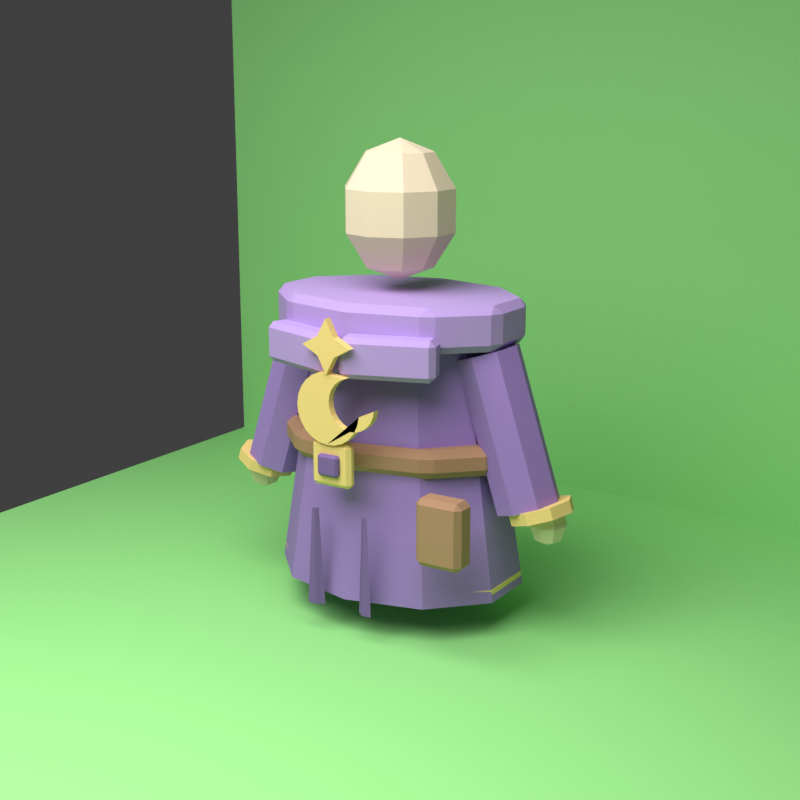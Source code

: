 # Source: source.blend  (saved by Blender 4.0.36; exported with 4.5.12 LTS)
import bpy
from mathutils import Matrix  # noqa: F401  (used for matrix-valued properties, if any)

bpy.ops.wm.read_factory_settings(use_empty=True)
scene = bpy.context.scene
scene.name = 'Scene'

# ---- collections
col_collection = bpy.data.collections.new('Collection'); scene.collection.children.link(col_collection)

# ---- materials (node trees are filled in below, after node groups)
mat_flat_warm_cream_mannequin_001 = bpy.data.materials.new('flat warm cream mannequin.001')
mat_flat_warm_cream_mannequin_001.use_transparent_shadow = False
mat_flat_warm_wizard_purple_001 = bpy.data.materials.new('flat warm wizard purple.001')
mat_flat_warm_wizard_purple_001.use_transparent_shadow = False
mat_flat_dark_wizard_purple_001 = bpy.data.materials.new('flat dark wizard purple.001')
mat_flat_dark_wizard_purple_001.use_transparent_shadow = False
mat_flat_soft_purple_highlight_001 = bpy.data.materials.new('flat soft purple highlight.001')
mat_flat_soft_purple_highlight_001.use_transparent_shadow = False
mat_flat_warm_leather_brown_001 = bpy.data.materials.new('flat warm leather brown.001')
mat_flat_warm_leather_brown_001.use_transparent_shadow = False
mat_flat_soft_gold_001 = bpy.data.materials.new('flat soft gold.001')
mat_flat_soft_gold_001.use_transparent_shadow = False
mat_chroma_green_background_001 = bpy.data.materials.new('chroma green background.001')
mat_chroma_green_background_001.use_transparent_shadow = False

# ---- material node trees
mat_flat_warm_cream_mannequin_001.use_nodes = True; mat_flat_warm_cream_mannequin_001.node_tree.nodes.clear()
_N = mat_flat_warm_cream_mannequin_001.node_tree.nodes; _L = mat_flat_warm_cream_mannequin_001.node_tree.links
n0 = _N.new('ShaderNodeBsdfPrincipled'); n0.name = 'Principled BSDF'; n0.location = (10, 300)
n0.inputs[0].default_value = (0.86, 0.72, 0.52, 1.0)
n0.inputs[2].default_value = 0.85
n0.inputs[3].default_value = 1.45
n1 = _N.new('ShaderNodeOutputMaterial'); n1.name = 'Material Output'; n1.location = (300, 300)
_L.new(n0.outputs[0], n1.inputs[0])
n1.is_active_output = True
mat_flat_warm_wizard_purple_001.use_nodes = True; mat_flat_warm_wizard_purple_001.node_tree.nodes.clear()
_N = mat_flat_warm_wizard_purple_001.node_tree.nodes; _L = mat_flat_warm_wizard_purple_001.node_tree.links
n0 = _N.new('ShaderNodeBsdfPrincipled'); n0.name = 'Principled BSDF'; n0.location = (10, 300)
n0.inputs[0].default_value = (0.36, 0.22, 0.58, 1.0)
n0.inputs[2].default_value = 0.85
n0.inputs[3].default_value = 1.45
n1 = _N.new('ShaderNodeOutputMaterial'); n1.name = 'Material Output'; n1.location = (300, 300)
_L.new(n0.outputs[0], n1.inputs[0])
n1.is_active_output = True
mat_flat_dark_wizard_purple_001.use_nodes = True; mat_flat_dark_wizard_purple_001.node_tree.nodes.clear()
_N = mat_flat_dark_wizard_purple_001.node_tree.nodes; _L = mat_flat_dark_wizard_purple_001.node_tree.links
n0 = _N.new('ShaderNodeBsdfPrincipled'); n0.name = 'Principled BSDF'; n0.location = (10, 300)
n0.inputs[0].default_value = (0.22, 0.13, 0.36, 1.0)
n0.inputs[2].default_value = 0.85
n0.inputs[3].default_value = 1.45
n1 = _N.new('ShaderNodeOutputMaterial'); n1.name = 'Material Output'; n1.location = (300, 300)
_L.new(n0.outputs[0], n1.inputs[0])
n1.is_active_output = True
mat_flat_soft_purple_highlight_001.use_nodes = True; mat_flat_soft_purple_highlight_001.node_tree.nodes.clear()
_N = mat_flat_soft_purple_highlight_001.node_tree.nodes; _L = mat_flat_soft_purple_highlight_001.node_tree.links
n0 = _N.new('ShaderNodeBsdfPrincipled'); n0.name = 'Principled BSDF'; n0.location = (10, 300)
n0.inputs[0].default_value = (0.5, 0.34, 0.72, 1.0)
n0.inputs[2].default_value = 0.85
n0.inputs[3].default_value = 1.45
n1 = _N.new('ShaderNodeOutputMaterial'); n1.name = 'Material Output'; n1.location = (300, 300)
_L.new(n0.outputs[0], n1.inputs[0])
n1.is_active_output = True
mat_flat_warm_leather_brown_001.use_nodes = True; mat_flat_warm_leather_brown_001.node_tree.nodes.clear()
_N = mat_flat_warm_leather_brown_001.node_tree.nodes; _L = mat_flat_warm_leather_brown_001.node_tree.links
n0 = _N.new('ShaderNodeBsdfPrincipled'); n0.name = 'Principled BSDF'; n0.location = (10, 300)
n0.inputs[0].default_value = (0.45, 0.25, 0.14, 1.0)
n0.inputs[2].default_value = 0.85
n0.inputs[3].default_value = 1.45
n1 = _N.new('ShaderNodeOutputMaterial'); n1.name = 'Material Output'; n1.location = (300, 300)
_L.new(n0.outputs[0], n1.inputs[0])
n1.is_active_output = True
mat_flat_soft_gold_001.use_nodes = True; mat_flat_soft_gold_001.node_tree.nodes.clear()
_N = mat_flat_soft_gold_001.node_tree.nodes; _L = mat_flat_soft_gold_001.node_tree.links
n0 = _N.new('ShaderNodeBsdfPrincipled'); n0.name = 'Principled BSDF'; n0.location = (10, 300)
n0.inputs[0].default_value = (0.95, 0.68, 0.24, 1.0)
n0.inputs[2].default_value = 0.85
n0.inputs[3].default_value = 1.45
n1 = _N.new('ShaderNodeOutputMaterial'); n1.name = 'Material Output'; n1.location = (300, 300)
_L.new(n0.outputs[0], n1.inputs[0])
n1.is_active_output = True
mat_chroma_green_background_001.use_nodes = True; mat_chroma_green_background_001.node_tree.nodes.clear()
_N = mat_chroma_green_background_001.node_tree.nodes; _L = mat_chroma_green_background_001.node_tree.links
n0 = _N.new('ShaderNodeBsdfPrincipled'); n0.name = 'Principled BSDF'; n0.location = (10, 300)
n0.inputs[0].default_value = (0.333, 0.8, 0.266, 1.0)
n0.inputs[2].default_value = 0.85
n0.inputs[3].default_value = 1.45
n1 = _N.new('ShaderNodeOutputMaterial'); n1.name = 'Material Output'; n1.location = (300, 300)
_L.new(n0.outputs[0], n1.inputs[0])
n1.is_active_output = True

# ---- world
world_world = bpy.data.worlds.new('World'); scene.world = world_world
world_world.use_nodes = True; world_world.node_tree.nodes.clear()
_N = world_world.node_tree.nodes; _L = world_world.node_tree.links
n0 = _N.new('ShaderNodeOutputWorld'); n0.name = 'World Output'; n0.location = (300, 300)
n1 = _N.new('ShaderNodeBackground'); n1.name = 'Background'; n1.location = (10, 300)
n1.inputs[0].default_value = (0.05088, 0.05088, 0.05088, 1.0)
_L.new(n1.outputs[0], n0.inputs[0])
n0.is_active_output = True
world_world.color = (0.333, 0.8, 0.266)
world_world.use_sun_shadow = False
world_world.sun_shadow_jitter_overblur = 0.0

# ---- cameras
cam_camera_002 = bpy.data.cameras.new('Camera.002')
cam_camera_002.lens = 60.0

# ---- lights
light_area_001 = bpy.data.lights.new('Area.001', 'AREA')
light_area_001.transmission_factor = 0.0
light_area_001.energy = 420.0
light_area_001.shadow_maximum_resolution = 0.006
light_area_001.use_absolute_resolution = True
light_area_001.size = 5.0
light_area_001.size_y = 1.0

# ---- meshes
me_sphere = bpy.data.meshes.new('Sphere')
me_sphere.from_pydata([(0.0, 0.0, 0.3132), (0.09218, 0.1269, 0.2534), (0.1491, 0.2053, 0.09678), (0.1491, 0.2053, -0.09678), (0.09218, 0.1269, -0.2534), (0.1491, 0.04846, 0.2534), (0.2413, 0.07841, 0.09678), (0.2413, 0.07841, -0.09678), (0.1491, 0.04846, -0.2534), (0.1491, -0.04846, 0.2534), (0.2413, -0.07841, 0.09678), (0.2413, -0.07841, -0.09678), (0.1491, -0.04846, -0.2534), (0.09218, -0.1269, 0.2534), (0.1491, -0.2053, 0.09678), (0.1491, -0.2053, -0.09678), (0.09218, -0.1269, -0.2534), (1.371e-08, -0.1568, 0.2534), (2.742e-08, -0.2537, 0.09678), (2.742e-08, -0.2537, -0.09678), (1.371e-08, -0.1568, -0.2534), (-0.09218, -0.1269, 0.2534), (-0.1491, -0.2053, 0.09678), (-0.1491, -0.2053, -0.09678), (-0.09218, -0.1269, -0.2534), (-0.1491, -0.04846, 0.2534), (-0.2413, -0.07841, 0.09678), (-0.2413, -0.07841, -0.09678), (-0.1491, -0.04846, -0.2534), (0.0, 0.0, -0.3132), (-0.1491, 0.04846, 0.2534), (-0.2413, 0.07841, 0.09678), (-0.2413, 0.07841, -0.09678), (-0.1491, 0.04846, -0.2534), (-0.09218, 0.1269, 0.2534), (-0.1491, 0.2053, 0.09678), (-0.1491, 0.2053, -0.09678), (-0.09218, 0.1269, -0.2534), (-2.742e-08, 0.1568, 0.2534), (-5.484e-08, 0.2537, 0.09678), (-5.484e-08, 0.2537, -0.09678), (-2.742e-08, 0.1568, -0.2534)], [], [(29, 41, 4), (40, 39, 2, 3), (38, 0, 1), (41, 40, 3, 4), (39, 38, 1, 2), (4, 3, 7, 8), (2, 1, 5, 6), (29, 4, 8), (3, 2, 6, 7), (1, 0, 5), (8, 7, 11, 12), (6, 5, 9, 10), (29, 8, 12), (7, 6, 10, 11), (5, 0, 9), (12, 11, 15, 16), (10, 9, 13, 14), (29, 12, 16), (11, 10, 14, 15), (9, 0, 13), (16, 15, 19, 20), (14, 13, 17, 18), (29, 16, 20), (15, 14, 18, 19), (13, 0, 17), (20, 19, 23, 24), (18, 17, 21, 22), (29, 20, 24), (19, 18, 22, 23), (17, 0, 21), (24, 23, 27, 28), (22, 21, 25, 26), (29, 24, 28), (23, 22, 26, 27), (21, 0, 25), (28, 27, 32, 33), (26, 25, 30, 31), (29, 28, 33), (27, 26, 31, 32), (25, 0, 30), (33, 32, 36, 37), (31, 30, 34, 35), (29, 33, 37), (32, 31, 35, 36), (30, 0, 34), (37, 36, 40, 41), (35, 34, 38, 39), (29, 37, 41), (36, 35, 39, 40), (34, 0, 38)])
_uv = me_sphere.uv_layers.new(name='UVMap')
_uv.uv.foreach_set('vector', [0.65, 0.0, 0.7, 0.2, 0.6, 0.2, 0.7, 0.4, 0.7, 0.6, 0.6, 0.6, 0.6, 0.4, 0.7, 0.8, 0.65, 1.0, 0.6, 0.8, 0.7, 0.2, 0.7, 0.4, 0.6, 0.4, 0.6, 0.2, 0.7, 0.6, 0.7, 0.8, 0.6, 0.8, 0.6, 0.6, 0.6, 0.2, 0.6, 0.4, 0.5, 0.4, 0.5, 0.2, 0.6, 0.6, 0.6, 0.8, 0.5, 0.8, 0.5, 0.6, 0.55, 0.0, 0.6, 0.2, 0.5, 0.2, 0.6, 0.4, 0.6, 0.6, 0.5, 0.6, 0.5, 0.4, 0.6, 0.8, 0.55, 1.0, 0.5, 0.8, 0.5, 0.2, 0.5, 0.4, 0.4, 0.4, 0.4, 0.2, 0.5, 0.6, 0.5, 0.8, 0.4, 0.8, 0.4, 0.6, 0.45, 0.0, 0.5, 0.2, 0.4, 0.2, 0.5, 0.4, 0.5, 0.6, 0.4, 0.6, 0.4, 0.4, 0.5, 0.8, 0.45, 1.0, 0.4, 0.8, 0.4, 0.2, 0.4, 0.4, 0.3, 0.4, 0.3, 0.2, 0.4, 0.6, 0.4, 0.8, 0.3, 0.8, 0.3, 0.6, 0.35, 0.0, 0.4, 0.2, 0.3, 0.2, 0.4, 0.4, 0.4, 0.6, 0.3, 0.6, 0.3, 0.4, 0.4, 0.8, 0.35, 1.0, 0.3, 0.8, 0.3, 0.2, 0.3, 0.4, 0.2, 0.4, 0.2, 0.2, 0.3, 0.6, 0.3, 0.8, 0.2, 0.8, 0.2, 0.6, 0.25, 0.0, 0.3, 0.2, 0.2, 0.2, 0.3, 0.4, 0.3, 0.6, 0.2, 0.6, 0.2, 0.4, 0.3, 0.8, 0.25, 1.0, 0.2, 0.8, 0.2, 0.2, 0.2, 0.4, 0.1, 0.4, 0.1, 0.2, 0.2, 0.6, 0.2, 0.8, 0.1, 0.8, 0.1, 0.6, 0.15, 0.0, 0.2, 0.2, 0.1, 0.2, 0.2, 0.4, 0.2, 0.6, 0.1, 0.6, 0.1, 0.4, 0.2, 0.8, 0.15, 1.0, 0.1, 0.8, 0.1, 0.2, 0.1, 0.4, 0.0, 0.4, 5.96e-08, 0.2, 0.1, 0.6, 0.1, 0.8, 5.96e-08, 0.8, 0.0, 0.6, 0.05, 0.0, 0.1, 0.2, 5.96e-08, 0.2, 0.1, 0.4, 0.1, 0.6, 0.0, 0.6, 0.0, 0.4, 0.1, 0.8, 0.05, 1.0, 5.96e-08, 0.8, 1.0, 0.2, 1.0, 0.4, 0.9, 0.4, 0.9, 0.2, 1.0, 0.6, 1.0, 0.8, 0.9, 0.8, 0.9, 0.6, 0.95, 0.0, 1.0, 0.2, 0.9, 0.2, 1.0, 0.4, 1.0, 0.6, 0.9, 0.6, 0.9, 0.4, 1.0, 0.8, 0.95, 1.0, 0.9, 0.8, 0.9, 0.2, 0.9, 0.4, 0.8, 0.4, 0.8, 0.2, 0.9, 0.6, 0.9, 0.8, 0.8, 0.8, 0.8, 0.6, 0.85, 0.0, 0.9, 0.2, 0.8, 0.2, 0.9, 0.4, 0.9, 0.6, 0.8, 0.6, 0.8, 0.4, 0.9, 0.8, 0.85, 1.0, 0.8, 0.8, 0.8, 0.2, 0.8, 0.4, 0.7, 0.4, 0.7, 0.2, 0.8, 0.6, 0.8, 0.8, 0.7, 0.8, 0.7, 0.6, 0.75, 0.0, 0.8, 0.2, 0.7, 0.2, 0.8, 0.4, 0.8, 0.6, 0.7, 0.6, 0.7, 0.4, 0.8, 0.8, 0.75, 1.0, 0.7, 0.8])
me_sphere.materials.append(mat_flat_warm_cream_mannequin_001)
me_sphere.update()
me_cone = bpy.data.meshes.new('Cone')
me_cone.from_pydata([(0.0, 0.462, -0.65), (0.0, 0.301, 0.65), (0.3569, 0.3738, -0.65), (0.2325, 0.2435, 0.65), (0.5775, 0.1428, -0.65), (0.3762, 0.09301, 0.65), (0.5775, -0.1428, -0.65), (0.3762, -0.09301, 0.65), (0.3569, -0.3738, -0.65), (0.2325, -0.2435, 0.65), (0.0, -0.462, -0.65), (0.0, -0.301, 0.65), (-0.3569, -0.3738, -0.65), (-0.2325, -0.2435, 0.65), (-0.5775, -0.1428, -0.65), (-0.3762, -0.09301, 0.65), (-0.5775, 0.1428, -0.65), (-0.3762, 0.09301, 0.65), (-0.3569, 0.3738, -0.65), (-0.2325, 0.2435, 0.65)], [], [(0, 1, 3, 2), (2, 3, 5, 4), (4, 5, 7, 6), (6, 7, 9, 8), (8, 9, 11, 10), (10, 11, 13, 12), (12, 13, 15, 14), (14, 15, 17, 16), (3, 1, 19, 17, 15, 13, 11, 9, 7, 5), (16, 17, 19, 18), (18, 19, 1, 0), (0, 2, 4, 6, 8, 10, 12, 14, 16, 18)])
_uv = me_cone.uv_layers.new(name='UVMap')
_uv.uv.foreach_set('vector', [1.0, 0.5, 1.0, 1.0, 0.9, 1.0, 0.9, 0.5, 0.9, 0.5, 0.9, 1.0, 0.8, 1.0, 0.8, 0.5, 0.8, 0.5, 0.8, 1.0, 0.7, 1.0, 0.7, 0.5, 0.7, 0.5, 0.7, 1.0, 0.6, 1.0, 0.6, 0.5, 0.6, 0.5, 0.6, 1.0, 0.5, 1.0, 0.5, 0.5, 0.5, 0.5, 0.5, 1.0, 0.4, 1.0, 0.4, 0.5, 0.4, 0.5, 0.4, 1.0, 0.3, 1.0, 0.3, 0.5, 0.3, 0.5, 0.3, 1.0, 0.2, 1.0, 0.2, 0.5, 0.3911, 0.4442, 0.25, 0.49, 0.1089, 0.4442, 0.02175, 0.3242, 0.02175, 0.1758, 0.1089, 0.05584, 0.25, 0.01, 0.3911, 0.05584, 0.4783, 0.1758, 0.4783, 0.3242, 0.2, 0.5, 0.2, 1.0, 0.1, 1.0, 0.1, 0.5, 0.1, 0.5, 0.1, 1.0, -7.451e-08, 1.0, -7.451e-08, 0.5, 0.75, 0.49, 0.8911, 0.4442, 0.9783, 0.3242, 0.9783, 0.1758, 0.8911, 0.05584, 0.75, 0.01, 0.6089, 0.05584, 0.5217, 0.1758, 0.5217, 0.3242, 0.6089, 0.4442])
me_cone.materials.append(mat_flat_warm_wizard_purple_001)
me_cone.update()
me_cone_001 = bpy.data.meshes.new('Cone.001')
me_cone_001.from_pydata([(0.0, 0.0175, -0.225), (0.0, 0.007, 0.225), (0.04, 0.0, -0.225), (0.016, 0.0, 0.225), (0.0, -0.0175, -0.225), (0.0, -0.007, 0.225), (-0.04, 0.0, -0.225), (-0.016, 0.0, 0.225)], [], [(0, 1, 3, 2), (2, 3, 5, 4), (3, 1, 7, 5), (4, 5, 7, 6), (6, 7, 1, 0), (0, 2, 4, 6)])
_uv = me_cone_001.uv_layers.new(name='UVMap')
_uv.uv.foreach_set('vector', [1.0, 0.5, 1.0, 1.0, 0.75, 1.0, 0.75, 0.5, 0.75, 0.5, 0.75, 1.0, 0.5, 1.0, 0.5, 0.5, 0.49, 0.25, 0.25, 0.49, 0.01, 0.25, 0.25, 0.01, 0.5, 0.5, 0.5, 1.0, 0.25, 1.0, 0.25, 0.5, 0.25, 0.5, 0.25, 1.0, 0.0, 1.0, 0.0, 0.5, 0.75, 0.49, 0.99, 0.25, 0.75, 0.01, 0.51, 0.25])
me_cone_001.materials.append(mat_flat_dark_wizard_purple_001)
me_cone_001.update()
me_cone_002 = bpy.data.meshes.new('Cone.002')
me_cone_002.from_pydata([(0.0, 0.0175, -0.225), (0.0, 0.007, 0.225), (0.04, 0.0, -0.225), (0.016, 0.0, 0.225), (0.0, -0.0175, -0.225), (0.0, -0.007, 0.225), (-0.04, 0.0, -0.225), (-0.016, 0.0, 0.225)], [], [(0, 1, 3, 2), (2, 3, 5, 4), (3, 1, 7, 5), (4, 5, 7, 6), (6, 7, 1, 0), (0, 2, 4, 6)])
_uv = me_cone_002.uv_layers.new(name='UVMap')
_uv.uv.foreach_set('vector', [1.0, 0.5, 1.0, 1.0, 0.75, 1.0, 0.75, 0.5, 0.75, 0.5, 0.75, 1.0, 0.5, 1.0, 0.5, 0.5, 0.49, 0.25, 0.25, 0.49, 0.01, 0.25, 0.25, 0.01, 0.5, 0.5, 0.5, 1.0, 0.25, 1.0, 0.25, 0.5, 0.25, 0.5, 0.25, 1.0, 0.0, 1.0, 0.0, 0.5, 0.75, 0.49, 0.99, 0.25, 0.75, 0.01, 0.51, 0.25])
me_cone_002.materials.append(mat_flat_dark_wizard_purple_001)
me_cone_002.update()
me_cylinder_003 = bpy.data.meshes.new('Cylinder.003')
me_cylinder_003.from_pydata([(0.0, 0.429, -0.1), (0.0, 0.429, 0.1), (0.3621, 0.3471, -0.1), (0.3621, 0.3471, 0.1), (0.5859, 0.1326, -0.1), (0.5859, 0.1326, 0.1), (0.5859, -0.1326, -0.1), (0.5859, -0.1326, 0.1), (0.3621, -0.3471, -0.1), (0.3621, -0.3471, 0.1), (0.0, -0.429, -0.1), (0.0, -0.429, 0.1), (-0.3621, -0.3471, -0.1), (-0.3621, -0.3471, 0.1), (-0.5859, -0.1326, -0.1), (-0.5859, -0.1326, 0.1), (-0.5859, 0.1326, -0.1), (-0.5859, 0.1326, 0.1), (-0.3621, 0.3471, -0.1), (-0.3621, 0.3471, 0.1)], [], [(0, 1, 3, 2), (2, 3, 5, 4), (4, 5, 7, 6), (6, 7, 9, 8), (8, 9, 11, 10), (10, 11, 13, 12), (12, 13, 15, 14), (14, 15, 17, 16), (3, 1, 19, 17, 15, 13, 11, 9, 7, 5), (16, 17, 19, 18), (18, 19, 1, 0), (0, 2, 4, 6, 8, 10, 12, 14, 16, 18)])
_uv = me_cylinder_003.uv_layers.new(name='UVMap')
_uv.uv.foreach_set('vector', [1.0, 0.5, 1.0, 1.0, 0.9, 1.0, 0.9, 0.5, 0.9, 0.5, 0.9, 1.0, 0.8, 1.0, 0.8, 0.5, 0.8, 0.5, 0.8, 1.0, 0.7, 1.0, 0.7, 0.5, 0.7, 0.5, 0.7, 1.0, 0.6, 1.0, 0.6, 0.5, 0.6, 0.5, 0.6, 1.0, 0.5, 1.0, 0.5, 0.5, 0.5, 0.5, 0.5, 1.0, 0.4, 1.0, 0.4, 0.5, 0.4, 0.5, 0.4, 1.0, 0.3, 1.0, 0.3, 0.5, 0.3, 0.5, 0.3, 1.0, 0.2, 1.0, 0.2, 0.5, 0.3911, 0.4442, 0.25, 0.49, 0.1089, 0.4442, 0.02175, 0.3242, 0.02175, 0.1758, 0.1089, 0.05584, 0.25, 0.01, 0.3911, 0.05584, 0.4783, 0.1758, 0.4783, 0.3242, 0.2, 0.5, 0.2, 1.0, 0.1, 1.0, 0.1, 0.5, 0.1, 0.5, 0.1, 1.0, -7.451e-08, 1.0, -7.451e-08, 0.5, 0.75, 0.49, 0.8911, 0.4442, 0.9783, 0.3242, 0.9783, 0.1758, 0.8911, 0.05584, 0.75, 0.01, 0.6089, 0.05584, 0.5217, 0.1758, 0.5217, 0.3242, 0.6089, 0.4442])
me_cylinder_003.materials.append(mat_flat_soft_purple_highlight_001)
me_cylinder_003.update()
me_cube_003 = bpy.data.meshes.new('Cube.003')
me_cube_003.from_pydata([(-0.21, -0.06, -0.09), (-0.21, -0.06, 0.09), (-0.21, 0.06, -0.09), (-0.21, 0.06, 0.09), (0.21, -0.06, -0.09), (0.21, -0.06, 0.09), (0.21, 0.06, -0.09), (0.21, 0.06, 0.09)], [], [(0, 1, 3, 2), (2, 3, 7, 6), (6, 7, 5, 4), (4, 5, 1, 0), (2, 6, 4, 0), (7, 3, 1, 5)])
_uv = me_cube_003.uv_layers.new(name='UVMap')
_uv.uv.foreach_set('vector', [0.375, 0.0, 0.625, 0.0, 0.625, 0.25, 0.375, 0.25, 0.375, 0.25, 0.625, 0.25, 0.625, 0.5, 0.375, 0.5, 0.375, 0.5, 0.625, 0.5, 0.625, 0.75, 0.375, 0.75, 0.375, 0.75, 0.625, 0.75, 0.625, 1.0, 0.375, 1.0, 0.125, 0.5, 0.375, 0.5, 0.375, 0.75, 0.125, 0.75, 0.625, 0.5, 0.875, 0.5, 0.875, 0.75, 0.625, 0.75])
me_cube_003.materials.append(mat_flat_soft_purple_highlight_001)
me_cube_003.update()
me_cube_004 = bpy.data.meshes.new('Cube.004')
me_cube_004.from_pydata([(-0.21, -0.06, -0.09), (-0.21, -0.06, 0.09), (-0.21, 0.06, -0.09), (-0.21, 0.06, 0.09), (0.21, -0.06, -0.09), (0.21, -0.06, 0.09), (0.21, 0.06, -0.09), (0.21, 0.06, 0.09)], [], [(0, 1, 3, 2), (2, 3, 7, 6), (6, 7, 5, 4), (4, 5, 1, 0), (2, 6, 4, 0), (7, 3, 1, 5)])
_uv = me_cube_004.uv_layers.new(name='UVMap')
_uv.uv.foreach_set('vector', [0.375, 0.0, 0.625, 0.0, 0.625, 0.25, 0.375, 0.25, 0.375, 0.25, 0.625, 0.25, 0.625, 0.5, 0.375, 0.5, 0.375, 0.5, 0.625, 0.5, 0.625, 0.75, 0.375, 0.75, 0.375, 0.75, 0.625, 0.75, 0.625, 1.0, 0.375, 1.0, 0.125, 0.5, 0.375, 0.5, 0.375, 0.75, 0.125, 0.75, 0.625, 0.5, 0.875, 0.5, 0.875, 0.75, 0.625, 0.75])
me_cube_004.materials.append(mat_flat_soft_purple_highlight_001)
me_cube_004.update()
me_cylinder_004 = bpy.data.meshes.new('Cylinder.004')
me_cylinder_004.from_pydata([(0.0, 0.4176, -0.065), (0.0, 0.4176, 0.065), (0.3477, 0.3378, -0.065), (0.3477, 0.3378, 0.065), (0.5626, 0.129, -0.065), (0.5626, 0.129, 0.065), (0.5626, -0.129, -0.065), (0.5626, -0.129, 0.065), (0.3477, -0.3378, -0.065), (0.3477, -0.3378, 0.065), (0.0, -0.4176, -0.065), (0.0, -0.4176, 0.065), (-0.3477, -0.3378, -0.065), (-0.3477, -0.3378, 0.065), (-0.5626, -0.129, -0.065), (-0.5626, -0.129, 0.065), (-0.5626, 0.129, -0.065), (-0.5626, 0.129, 0.065), (-0.3477, 0.3378, -0.065), (-0.3477, 0.3378, 0.065)], [], [(0, 1, 3, 2), (2, 3, 5, 4), (4, 5, 7, 6), (6, 7, 9, 8), (8, 9, 11, 10), (10, 11, 13, 12), (12, 13, 15, 14), (14, 15, 17, 16), (3, 1, 19, 17, 15, 13, 11, 9, 7, 5), (16, 17, 19, 18), (18, 19, 1, 0), (0, 2, 4, 6, 8, 10, 12, 14, 16, 18)])
_uv = me_cylinder_004.uv_layers.new(name='UVMap')
_uv.uv.foreach_set('vector', [1.0, 0.5, 1.0, 1.0, 0.9, 1.0, 0.9, 0.5, 0.9, 0.5, 0.9, 1.0, 0.8, 1.0, 0.8, 0.5, 0.8, 0.5, 0.8, 1.0, 0.7, 1.0, 0.7, 0.5, 0.7, 0.5, 0.7, 1.0, 0.6, 1.0, 0.6, 0.5, 0.6, 0.5, 0.6, 1.0, 0.5, 1.0, 0.5, 0.5, 0.5, 0.5, 0.5, 1.0, 0.4, 1.0, 0.4, 0.5, 0.4, 0.5, 0.4, 1.0, 0.3, 1.0, 0.3, 0.5, 0.3, 0.5, 0.3, 1.0, 0.2, 1.0, 0.2, 0.5, 0.3911, 0.4442, 0.25, 0.49, 0.1089, 0.4442, 0.02175, 0.3242, 0.02175, 0.1758, 0.1089, 0.05584, 0.25, 0.01, 0.3911, 0.05584, 0.4783, 0.1758, 0.4783, 0.3242, 0.2, 0.5, 0.2, 1.0, 0.1, 1.0, 0.1, 0.5, 0.1, 0.5, 0.1, 1.0, -7.451e-08, 1.0, -7.451e-08, 0.5, 0.75, 0.49, 0.8911, 0.4442, 0.9783, 0.3242, 0.9783, 0.1758, 0.8911, 0.05584, 0.75, 0.01, 0.6089, 0.05584, 0.5217, 0.1758, 0.5217, 0.3242, 0.6089, 0.4442])
me_cylinder_004.materials.append(mat_flat_warm_leather_brown_001)
me_cylinder_004.update()
me_cube_005 = bpy.data.meshes.new('Cube.005')
me_cube_005.from_pydata([(-0.1, -0.0275, -0.1), (-0.1, -0.0275, 0.1), (-0.1, 0.0275, -0.1), (-0.1, 0.0275, 0.1), (0.1, -0.0275, -0.1), (0.1, -0.0275, 0.1), (0.1, 0.0275, -0.1), (0.1, 0.0275, 0.1)], [], [(0, 1, 3, 2), (2, 3, 7, 6), (6, 7, 5, 4), (4, 5, 1, 0), (2, 6, 4, 0), (7, 3, 1, 5)])
_uv = me_cube_005.uv_layers.new(name='UVMap')
_uv.uv.foreach_set('vector', [0.375, 0.0, 0.625, 0.0, 0.625, 0.25, 0.375, 0.25, 0.375, 0.25, 0.625, 0.25, 0.625, 0.5, 0.375, 0.5, 0.375, 0.5, 0.625, 0.5, 0.625, 0.75, 0.375, 0.75, 0.375, 0.75, 0.625, 0.75, 0.625, 1.0, 0.375, 1.0, 0.125, 0.5, 0.375, 0.5, 0.375, 0.75, 0.125, 0.75, 0.625, 0.5, 0.875, 0.5, 0.875, 0.75, 0.625, 0.75])
me_cube_005.materials.append(mat_flat_soft_gold_001)
me_cube_005.update()
me_cube_006 = bpy.data.meshes.new('Cube.006')
me_cube_006.from_pydata([(-0.0525, -0.0175, -0.0475), (-0.0525, -0.0175, 0.0475), (-0.0525, 0.0175, -0.0475), (-0.0525, 0.0175, 0.0475), (0.0525, -0.0175, -0.0475), (0.0525, -0.0175, 0.0475), (0.0525, 0.0175, -0.0475), (0.0525, 0.0175, 0.0475)], [], [(0, 1, 3, 2), (2, 3, 7, 6), (6, 7, 5, 4), (4, 5, 1, 0), (2, 6, 4, 0), (7, 3, 1, 5)])
_uv = me_cube_006.uv_layers.new(name='UVMap')
_uv.uv.foreach_set('vector', [0.375, 0.0, 0.625, 0.0, 0.625, 0.25, 0.375, 0.25, 0.375, 0.25, 0.625, 0.25, 0.625, 0.5, 0.375, 0.5, 0.375, 0.5, 0.625, 0.5, 0.625, 0.75, 0.375, 0.75, 0.375, 0.75, 0.625, 0.75, 0.625, 1.0, 0.375, 1.0, 0.125, 0.5, 0.375, 0.5, 0.375, 0.75, 0.125, 0.75, 0.625, 0.5, 0.875, 0.5, 0.875, 0.75, 0.625, 0.75])
me_cube_006.materials.append(mat_flat_dark_wizard_purple_001)
me_cube_006.update()
me_cylinder_005 = bpy.data.meshes.new('Cylinder.005')
me_cylinder_005.from_pydata([(0.0, 0.1462, -0.35), (0.0, 0.1462, 0.35), (0.1034, 0.1034, -0.35), (0.1034, 0.1034, 0.35), (0.1462, 0.0, -0.35), (0.1462, 0.0, 0.35), (0.1034, -0.1034, -0.35), (0.1034, -0.1034, 0.35), (0.0, -0.1462, -0.35), (0.0, -0.1462, 0.35), (-0.1034, -0.1034, -0.35), (-0.1034, -0.1034, 0.35), (-0.1462, 0.0, -0.35), (-0.1462, 0.0, 0.35), (-0.1034, 0.1034, -0.35), (-0.1034, 0.1034, 0.35)], [], [(0, 1, 3, 2), (2, 3, 5, 4), (4, 5, 7, 6), (6, 7, 9, 8), (8, 9, 11, 10), (10, 11, 13, 12), (3, 1, 15, 13, 11, 9, 7, 5), (12, 13, 15, 14), (14, 15, 1, 0), (0, 2, 4, 6, 8, 10, 12, 14)])
_uv = me_cylinder_005.uv_layers.new(name='UVMap')
_uv.uv.foreach_set('vector', [1.0, 0.5, 1.0, 1.0, 0.875, 1.0, 0.875, 0.5, 0.875, 0.5, 0.875, 1.0, 0.75, 1.0, 0.75, 0.5, 0.75, 0.5, 0.75, 1.0, 0.625, 1.0, 0.625, 0.5, 0.625, 0.5, 0.625, 1.0, 0.5, 1.0, 0.5, 0.5, 0.5, 0.5, 0.5, 1.0, 0.375, 1.0, 0.375, 0.5, 0.375, 0.5, 0.375, 1.0, 0.25, 1.0, 0.25, 0.5, 0.4197, 0.4197, 0.25, 0.49, 0.08029, 0.4197, 0.01, 0.25, 0.08029, 0.08029, 0.25, 0.01, 0.4197, 0.08029, 0.49, 0.25, 0.25, 0.5, 0.25, 1.0, 0.125, 1.0, 0.125, 0.5, 0.125, 0.5, 0.125, 1.0, 0.0, 1.0, 0.0, 0.5, 0.75, 0.49, 0.9197, 0.4197, 0.99, 0.25, 0.9197, 0.08029, 0.75, 0.01, 0.5803, 0.08029, 0.51, 0.25, 0.5803, 0.4197])
me_cylinder_005.materials.append(mat_flat_warm_wizard_purple_001)
me_cylinder_005.update()
me_cylinder_006 = bpy.data.meshes.new('Cylinder.006')
me_cylinder_006.from_pydata([(0.0, 0.1462, -0.35), (0.0, 0.1462, 0.35), (0.1034, 0.1034, -0.35), (0.1034, 0.1034, 0.35), (0.1462, 0.0, -0.35), (0.1462, 0.0, 0.35), (0.1034, -0.1034, -0.35), (0.1034, -0.1034, 0.35), (0.0, -0.1462, -0.35), (0.0, -0.1462, 0.35), (-0.1034, -0.1034, -0.35), (-0.1034, -0.1034, 0.35), (-0.1462, 0.0, -0.35), (-0.1462, 0.0, 0.35), (-0.1034, 0.1034, -0.35), (-0.1034, 0.1034, 0.35)], [], [(0, 1, 3, 2), (2, 3, 5, 4), (4, 5, 7, 6), (6, 7, 9, 8), (8, 9, 11, 10), (10, 11, 13, 12), (3, 1, 15, 13, 11, 9, 7, 5), (12, 13, 15, 14), (14, 15, 1, 0), (0, 2, 4, 6, 8, 10, 12, 14)])
_uv = me_cylinder_006.uv_layers.new(name='UVMap')
_uv.uv.foreach_set('vector', [1.0, 0.5, 1.0, 1.0, 0.875, 1.0, 0.875, 0.5, 0.875, 0.5, 0.875, 1.0, 0.75, 1.0, 0.75, 0.5, 0.75, 0.5, 0.75, 1.0, 0.625, 1.0, 0.625, 0.5, 0.625, 0.5, 0.625, 1.0, 0.5, 1.0, 0.5, 0.5, 0.5, 0.5, 0.5, 1.0, 0.375, 1.0, 0.375, 0.5, 0.375, 0.5, 0.375, 1.0, 0.25, 1.0, 0.25, 0.5, 0.4197, 0.4197, 0.25, 0.49, 0.08029, 0.4197, 0.01, 0.25, 0.08029, 0.08029, 0.25, 0.01, 0.4197, 0.08029, 0.49, 0.25, 0.25, 0.5, 0.25, 1.0, 0.125, 1.0, 0.125, 0.5, 0.125, 0.5, 0.125, 1.0, 0.0, 1.0, 0.0, 0.5, 0.75, 0.49, 0.9197, 0.4197, 0.99, 0.25, 0.9197, 0.08029, 0.75, 0.01, 0.5803, 0.08029, 0.51, 0.25, 0.5803, 0.4197])
me_cylinder_006.materials.append(mat_flat_warm_wizard_purple_001)
me_cylinder_006.update()
me_sphere_001 = bpy.data.meshes.new('Sphere.001')
me_sphere_001.from_pydata([(0.0425, 0.0425, 0.06718), (0.0601, 0.0601, 0.0), (0.0425, 0.0425, -0.06718), (0.0601, 0.0, 0.06718), (0.085, 0.0, 0.0), (0.0601, 0.0, -0.06718), (0.0425, -0.0425, 0.06718), (0.0601, -0.0601, 0.0), (0.0425, -0.0425, -0.06718), (0.0, -0.0601, 0.06718), (0.0, -0.085, 0.0), (0.0, -0.0601, -0.06718), (-0.0425, -0.0425, 0.06718), (-0.0601, -0.0601, 0.0), (-0.0425, -0.0425, -0.06718), (0.0, 0.0, -0.095), (-0.0601, 0.0, 0.06718), (-0.085, 0.0, 0.0), (-0.0601, 0.0, -0.06718), (-0.0425, 0.0425, 0.06718), (-0.0601, 0.0601, 0.0), (-0.0425, 0.0425, -0.06718), (0.0, 0.0, 0.095), (0.0, 0.0601, 0.06718), (0.0, 0.085, 0.0), (0.0, 0.0601, -0.06718)], [], [(24, 23, 0, 1), (25, 24, 1, 2), (23, 22, 0), (15, 25, 2), (2, 1, 4, 5), (0, 22, 3), (15, 2, 5), (1, 0, 3, 4), (5, 4, 7, 8), (3, 22, 6), (15, 5, 8), (4, 3, 6, 7), (7, 6, 9, 10), (8, 7, 10, 11), (6, 22, 9), (15, 8, 11), (15, 11, 14), (10, 9, 12, 13), (11, 10, 13, 14), (9, 22, 12), (15, 14, 18), (13, 12, 16, 17), (14, 13, 17, 18), (12, 22, 16), (15, 18, 21), (17, 16, 19, 20), (18, 17, 20, 21), (16, 22, 19), (15, 21, 25), (20, 19, 23, 24), (21, 20, 24, 25), (19, 22, 23)])
_uv = me_sphere_001.uv_layers.new(name='UVMap')
_uv.uv.foreach_set('vector', [0.75, 0.5, 0.75, 0.75, 0.625, 0.75, 0.625, 0.5, 0.75, 0.25, 0.75, 0.5, 0.625, 0.5, 0.625, 0.25, 0.75, 0.75, 0.6875, 1.0, 0.625, 0.75, 0.6875, 0.0, 0.75, 0.25, 0.625, 0.25, 0.625, 0.25, 0.625, 0.5, 0.5, 0.5, 0.5, 0.25, 0.625, 0.75, 0.5625, 1.0, 0.5, 0.75, 0.5625, 0.0, 0.625, 0.25, 0.5, 0.25, 0.625, 0.5, 0.625, 0.75, 0.5, 0.75, 0.5, 0.5, 0.5, 0.25, 0.5, 0.5, 0.375, 0.5, 0.375, 0.25, 0.5, 0.75, 0.4375, 1.0, 0.375, 0.75, 0.4375, 0.0, 0.5, 0.25, 0.375, 0.25, 0.5, 0.5, 0.5, 0.75, 0.375, 0.75, 0.375, 0.5, 0.375, 0.5, 0.375, 0.75, 0.25, 0.75, 0.25, 0.5, 0.375, 0.25, 0.375, 0.5, 0.25, 0.5, 0.25, 0.25, 0.375, 0.75, 0.3125, 1.0, 0.25, 0.75, 0.3125, 0.0, 0.375, 0.25, 0.25, 0.25, 0.1875, 0.0, 0.25, 0.25, 0.125, 0.25, 0.25, 0.5, 0.25, 0.75, 0.125, 0.75, 0.125, 0.5, 0.25, 0.25, 0.25, 0.5, 0.125, 0.5, 0.125, 0.25, 0.25, 0.75, 0.1875, 1.0, 0.125, 0.75, 0.0625, 0.0, 0.125, 0.25, 0.0, 0.25, 0.125, 0.5, 0.125, 0.75, 0.0, 0.75, 0.0, 0.5, 0.125, 0.25, 0.125, 0.5, 0.0, 0.5, 0.0, 0.25, 0.125, 0.75, 0.0625, 1.0, 0.0, 0.75, 0.9375, 0.0, 1.0, 0.25, 0.875, 0.25, 1.0, 0.5, 1.0, 0.75, 0.875, 0.75, 0.875, 0.5, 1.0, 0.25, 1.0, 0.5, 0.875, 0.5, 0.875, 0.25, 1.0, 0.75, 0.9375, 1.0, 0.875, 0.75, 0.8125, 0.0, 0.875, 0.25, 0.75, 0.25, 0.875, 0.5, 0.875, 0.75, 0.75, 0.75, 0.75, 0.5, 0.875, 0.25, 0.875, 0.5, 0.75, 0.5, 0.75, 0.25, 0.875, 0.75, 0.8125, 1.0, 0.75, 0.75])
me_sphere_001.materials.append(mat_flat_warm_cream_mannequin_001)
me_sphere_001.update()
me_sphere_002 = bpy.data.meshes.new('Sphere.002')
me_sphere_002.from_pydata([(0.0425, 0.0425, 0.06718), (0.0601, 0.0601, 0.0), (0.0425, 0.0425, -0.06718), (0.0601, 0.0, 0.06718), (0.085, 0.0, 0.0), (0.0601, 0.0, -0.06718), (0.0425, -0.0425, 0.06718), (0.0601, -0.0601, 0.0), (0.0425, -0.0425, -0.06718), (0.0, -0.0601, 0.06718), (0.0, -0.085, 0.0), (0.0, -0.0601, -0.06718), (-0.0425, -0.0425, 0.06718), (-0.0601, -0.0601, 0.0), (-0.0425, -0.0425, -0.06718), (0.0, 0.0, -0.095), (-0.0601, 0.0, 0.06718), (-0.085, 0.0, 0.0), (-0.0601, 0.0, -0.06718), (-0.0425, 0.0425, 0.06718), (-0.0601, 0.0601, 0.0), (-0.0425, 0.0425, -0.06718), (0.0, 0.0, 0.095), (0.0, 0.0601, 0.06718), (0.0, 0.085, 0.0), (0.0, 0.0601, -0.06718)], [], [(15, 25, 2), (24, 23, 0, 1), (25, 24, 1, 2), (23, 22, 0), (15, 2, 5), (1, 0, 3, 4), (2, 1, 4, 5), (0, 22, 3), (15, 5, 8), (4, 3, 6, 7), (5, 4, 7, 8), (3, 22, 6), (15, 8, 11), (7, 6, 9, 10), (8, 7, 10, 11), (6, 22, 9), (15, 11, 14), (10, 9, 12, 13), (11, 10, 13, 14), (9, 22, 12), (12, 22, 16), (15, 14, 18), (13, 12, 16, 17), (14, 13, 17, 18), (18, 17, 20, 21), (16, 22, 19), (15, 18, 21), (17, 16, 19, 20), (21, 20, 24, 25), (19, 22, 23), (15, 21, 25), (20, 19, 23, 24)])
_uv = me_sphere_002.uv_layers.new(name='UVMap')
_uv.uv.foreach_set('vector', [0.6875, 0.0, 0.75, 0.25, 0.625, 0.25, 0.75, 0.5, 0.75, 0.75, 0.625, 0.75, 0.625, 0.5, 0.75, 0.25, 0.75, 0.5, 0.625, 0.5, 0.625, 0.25, 0.75, 0.75, 0.6875, 1.0, 0.625, 0.75, 0.5625, 0.0, 0.625, 0.25, 0.5, 0.25, 0.625, 0.5, 0.625, 0.75, 0.5, 0.75, 0.5, 0.5, 0.625, 0.25, 0.625, 0.5, 0.5, 0.5, 0.5, 0.25, 0.625, 0.75, 0.5625, 1.0, 0.5, 0.75, 0.4375, 0.0, 0.5, 0.25, 0.375, 0.25, 0.5, 0.5, 0.5, 0.75, 0.375, 0.75, 0.375, 0.5, 0.5, 0.25, 0.5, 0.5, 0.375, 0.5, 0.375, 0.25, 0.5, 0.75, 0.4375, 1.0, 0.375, 0.75, 0.3125, 0.0, 0.375, 0.25, 0.25, 0.25, 0.375, 0.5, 0.375, 0.75, 0.25, 0.75, 0.25, 0.5, 0.375, 0.25, 0.375, 0.5, 0.25, 0.5, 0.25, 0.25, 0.375, 0.75, 0.3125, 1.0, 0.25, 0.75, 0.1875, 0.0, 0.25, 0.25, 0.125, 0.25, 0.25, 0.5, 0.25, 0.75, 0.125, 0.75, 0.125, 0.5, 0.25, 0.25, 0.25, 0.5, 0.125, 0.5, 0.125, 0.25, 0.25, 0.75, 0.1875, 1.0, 0.125, 0.75, 0.125, 0.75, 0.0625, 1.0, 0.0, 0.75, 0.0625, 0.0, 0.125, 0.25, 0.0, 0.25, 0.125, 0.5, 0.125, 0.75, 0.0, 0.75, 0.0, 0.5, 0.125, 0.25, 0.125, 0.5, 0.0, 0.5, 0.0, 0.25, 1.0, 0.25, 1.0, 0.5, 0.875, 0.5, 0.875, 0.25, 1.0, 0.75, 0.9375, 1.0, 0.875, 0.75, 0.9375, 0.0, 1.0, 0.25, 0.875, 0.25, 1.0, 0.5, 1.0, 0.75, 0.875, 0.75, 0.875, 0.5, 0.875, 0.25, 0.875, 0.5, 0.75, 0.5, 0.75, 0.25, 0.875, 0.75, 0.8125, 1.0, 0.75, 0.75, 0.8125, 0.0, 0.875, 0.25, 0.75, 0.25, 0.875, 0.5, 0.875, 0.75, 0.75, 0.75, 0.75, 0.5])
me_sphere_002.materials.append(mat_flat_warm_cream_mannequin_001)
me_sphere_002.update()
me_cylinder_007 = bpy.data.meshes.new('Cylinder.007')
me_cylinder_007.from_pydata([(0.0, 0.448, -0.0275), (0.0, 0.448, 0.0275), (0.3536, 0.3624, -0.0275), (0.3536, 0.3624, 0.0275), (0.5722, 0.1384, -0.0275), (0.5722, 0.1384, 0.0275), (0.5722, -0.1384, -0.0275), (0.5722, -0.1384, 0.0275), (0.3536, -0.3624, -0.0275), (0.3536, -0.3624, 0.0275), (0.0, -0.448, -0.0275), (0.0, -0.448, 0.0275), (-0.3536, -0.3624, -0.0275), (-0.3536, -0.3624, 0.0275), (-0.5722, -0.1384, -0.0275), (-0.5722, -0.1384, 0.0275), (-0.5722, 0.1384, -0.0275), (-0.5722, 0.1384, 0.0275), (-0.3536, 0.3624, -0.0275), (-0.3536, 0.3624, 0.0275)], [], [(0, 1, 3, 2), (2, 3, 5, 4), (4, 5, 7, 6), (6, 7, 9, 8), (8, 9, 11, 10), (10, 11, 13, 12), (12, 13, 15, 14), (14, 15, 17, 16), (3, 1, 19, 17, 15, 13, 11, 9, 7, 5), (16, 17, 19, 18), (18, 19, 1, 0), (0, 2, 4, 6, 8, 10, 12, 14, 16, 18)])
_uv = me_cylinder_007.uv_layers.new(name='UVMap')
_uv.uv.foreach_set('vector', [1.0, 0.5, 1.0, 1.0, 0.9, 1.0, 0.9, 0.5, 0.9, 0.5, 0.9, 1.0, 0.8, 1.0, 0.8, 0.5, 0.8, 0.5, 0.8, 1.0, 0.7, 1.0, 0.7, 0.5, 0.7, 0.5, 0.7, 1.0, 0.6, 1.0, 0.6, 0.5, 0.6, 0.5, 0.6, 1.0, 0.5, 1.0, 0.5, 0.5, 0.5, 0.5, 0.5, 1.0, 0.4, 1.0, 0.4, 0.5, 0.4, 0.5, 0.4, 1.0, 0.3, 1.0, 0.3, 0.5, 0.3, 0.5, 0.3, 1.0, 0.2, 1.0, 0.2, 0.5, 0.3911, 0.4442, 0.25, 0.49, 0.1089, 0.4442, 0.02175, 0.3242, 0.02175, 0.1758, 0.1089, 0.05584, 0.25, 0.01, 0.3911, 0.05584, 0.4783, 0.1758, 0.4783, 0.3242, 0.2, 0.5, 0.2, 1.0, 0.1, 1.0, 0.1, 0.5, 0.1, 0.5, 0.1, 1.0, -7.451e-08, 1.0, -7.451e-08, 0.5, 0.75, 0.49, 0.8911, 0.4442, 0.9783, 0.3242, 0.9783, 0.1758, 0.8911, 0.05584, 0.75, 0.01, 0.6089, 0.05584, 0.5217, 0.1758, 0.5217, 0.3242, 0.6089, 0.4442])
me_cylinder_007.materials.append(mat_flat_soft_gold_001)
me_cylinder_007.update()
me_cylinder_008 = bpy.data.meshes.new('Cylinder.008')
me_cylinder_008.from_pydata([(0.0, 0.1462, -0.0275), (0.0, 0.1462, 0.0275), (0.1034, 0.1034, -0.0275), (0.1034, 0.1034, 0.0275), (0.1462, 0.0, -0.0275), (0.1462, 0.0, 0.0275), (0.1034, -0.1034, -0.0275), (0.1034, -0.1034, 0.0275), (0.0, -0.1462, -0.0275), (0.0, -0.1462, 0.0275), (-0.1034, -0.1034, -0.0275), (-0.1034, -0.1034, 0.0275), (-0.1462, 0.0, -0.0275), (-0.1462, 0.0, 0.0275), (-0.1034, 0.1034, -0.0275), (-0.1034, 0.1034, 0.0275)], [], [(0, 1, 3, 2), (2, 3, 5, 4), (4, 5, 7, 6), (6, 7, 9, 8), (8, 9, 11, 10), (10, 11, 13, 12), (3, 1, 15, 13, 11, 9, 7, 5), (12, 13, 15, 14), (14, 15, 1, 0), (0, 2, 4, 6, 8, 10, 12, 14)])
_uv = me_cylinder_008.uv_layers.new(name='UVMap')
_uv.uv.foreach_set('vector', [1.0, 0.5, 1.0, 1.0, 0.875, 1.0, 0.875, 0.5, 0.875, 0.5, 0.875, 1.0, 0.75, 1.0, 0.75, 0.5, 0.75, 0.5, 0.75, 1.0, 0.625, 1.0, 0.625, 0.5, 0.625, 0.5, 0.625, 1.0, 0.5, 1.0, 0.5, 0.5, 0.5, 0.5, 0.5, 1.0, 0.375, 1.0, 0.375, 0.5, 0.375, 0.5, 0.375, 1.0, 0.25, 1.0, 0.25, 0.5, 0.4197, 0.4197, 0.25, 0.49, 0.08029, 0.4197, 0.01, 0.25, 0.08029, 0.08029, 0.25, 0.01, 0.4197, 0.08029, 0.49, 0.25, 0.25, 0.5, 0.25, 1.0, 0.125, 1.0, 0.125, 0.5, 0.125, 0.5, 0.125, 1.0, 0.0, 1.0, 0.0, 0.5, 0.75, 0.49, 0.9197, 0.4197, 0.99, 0.25, 0.9197, 0.08029, 0.75, 0.01, 0.5803, 0.08029, 0.51, 0.25, 0.5803, 0.4197])
me_cylinder_008.materials.append(mat_flat_soft_gold_001)
me_cylinder_008.update()
me_cylinder_009 = bpy.data.meshes.new('Cylinder.009')
me_cylinder_009.from_pydata([(0.0, 0.1462, -0.0275), (0.0, 0.1462, 0.0275), (0.1034, 0.1034, -0.0275), (0.1034, 0.1034, 0.0275), (0.1462, 0.0, -0.0275), (0.1462, 0.0, 0.0275), (0.1034, -0.1034, -0.0275), (0.1034, -0.1034, 0.0275), (0.0, -0.1462, -0.0275), (0.0, -0.1462, 0.0275), (-0.1034, -0.1034, -0.0275), (-0.1034, -0.1034, 0.0275), (-0.1462, 0.0, -0.0275), (-0.1462, 0.0, 0.0275), (-0.1034, 0.1034, -0.0275), (-0.1034, 0.1034, 0.0275)], [], [(0, 1, 3, 2), (2, 3, 5, 4), (4, 5, 7, 6), (6, 7, 9, 8), (8, 9, 11, 10), (10, 11, 13, 12), (3, 1, 15, 13, 11, 9, 7, 5), (12, 13, 15, 14), (14, 15, 1, 0), (0, 2, 4, 6, 8, 10, 12, 14)])
_uv = me_cylinder_009.uv_layers.new(name='UVMap')
_uv.uv.foreach_set('vector', [1.0, 0.5, 1.0, 1.0, 0.875, 1.0, 0.875, 0.5, 0.875, 0.5, 0.875, 1.0, 0.75, 1.0, 0.75, 0.5, 0.75, 0.5, 0.75, 1.0, 0.625, 1.0, 0.625, 0.5, 0.625, 0.5, 0.625, 1.0, 0.5, 1.0, 0.5, 0.5, 0.5, 0.5, 0.5, 1.0, 0.375, 1.0, 0.375, 0.5, 0.375, 0.5, 0.375, 1.0, 0.25, 1.0, 0.25, 0.5, 0.4197, 0.4197, 0.25, 0.49, 0.08029, 0.4197, 0.01, 0.25, 0.08029, 0.08029, 0.25, 0.01, 0.4197, 0.08029, 0.49, 0.25, 0.25, 0.5, 0.25, 1.0, 0.125, 1.0, 0.125, 0.5, 0.125, 0.5, 0.125, 1.0, 0.0, 1.0, 0.0, 0.5, 0.75, 0.49, 0.9197, 0.4197, 0.99, 0.25, 0.9197, 0.08029, 0.75, 0.01, 0.5803, 0.08029, 0.51, 0.25, 0.5803, 0.4197])
me_cylinder_009.materials.append(mat_flat_soft_gold_001)
me_cylinder_009.update()
me_simple_gold_moon_charm_on_robemesh = bpy.data.meshes.new('simple gold moon charm on robeMesh')
me_simple_gold_moon_charm_on_robemesh.from_pydata([(-0.04141, -0.5675, 1.185), (-0.07929, -0.5675, 1.169), (-0.112, -0.5675, 1.144), (-0.1373, -0.5675, 1.112), (-0.1537, -0.5675, 1.075), (-0.1599, -0.5675, 1.034), (-0.1558, -0.5675, 0.9934), (-0.1413, -0.5675, 0.955), (-0.1177, -0.5675, 0.9216), (-0.08631, -0.5675, 0.8953), (-0.04929, -0.5675, 0.8778), (-0.00903, -0.5675, 0.8703), (0.03182, -0.5675, 0.8732), (0.07058, -0.5675, 0.8864), (0.1047, -0.5675, 0.909), (0.132, -0.5675, 0.9396), (0.1506, -0.5675, 0.976), (0.1594, -0.5675, 1.016), (0.2346, -0.5675, 1.05), (0.2283, -0.5675, 1.021), (0.2149, -0.5675, 0.995), (0.1953, -0.5675, 0.9731), (0.1707, -0.5675, 0.9568), (0.1429, -0.5675, 0.9473), (0.1135, -0.5675, 0.9452), (0.08458, -0.5675, 0.9506), (0.05796, -0.5675, 0.9632), (0.03541, -0.5675, 0.9821), (0.01841, -0.5675, 1.006), (0.008055, -0.5675, 1.034), (0.005038, -0.5675, 1.063), (0.009553, -0.5675, 1.092), (0.0213, -0.5675, 1.119), (0.03952, -0.5675, 1.142), (0.06301, -0.5675, 1.16), (0.09024, -0.5675, 1.171), (-0.04141, -0.5325, 1.185), (-0.07929, -0.5325, 1.169), (-0.112, -0.5325, 1.144), (-0.1373, -0.5325, 1.112), (-0.1537, -0.5325, 1.075), (-0.1599, -0.5325, 1.034), (-0.1558, -0.5325, 0.9934), (-0.1413, -0.5325, 0.955), (-0.1177, -0.5325, 0.9216), (-0.08631, -0.5325, 0.8953), (-0.04929, -0.5325, 0.8778), (-0.00903, -0.5325, 0.8703), (0.03182, -0.5325, 0.8732), (0.07058, -0.5325, 0.8864), (0.1047, -0.5325, 0.909), (0.132, -0.5325, 0.9396), (0.1506, -0.5325, 0.976), (0.1594, -0.5325, 1.016), (0.2346, -0.5325, 1.05), (0.2283, -0.5325, 1.021), (0.2149, -0.5325, 0.995), (0.1953, -0.5325, 0.9731), (0.1707, -0.5325, 0.9568), (0.1429, -0.5325, 0.9473), (0.1135, -0.5325, 0.9452), (0.08458, -0.5325, 0.9506), (0.05796, -0.5325, 0.9632), (0.03541, -0.5325, 0.9821), (0.01841, -0.5325, 1.006), (0.008055, -0.5325, 1.034), (0.005038, -0.5325, 1.063), (0.009553, -0.5325, 1.092), (0.0213, -0.5325, 1.119), (0.03952, -0.5325, 1.142), (0.06301, -0.5325, 1.16), (0.09024, -0.5325, 1.171)], [], [(0, 1, 2, 3, 4, 5, 6, 7, 8, 9, 10, 11, 12, 13, 14, 15, 16, 17, 18, 19, 20, 21, 22, 23, 24, 25, 26, 27, 28, 29, 30, 31, 32, 33, 34, 35), (36, 37, 38, 39, 40, 41, 42, 43, 44, 45, 46, 47, 48, 49, 50, 51, 52, 53, 54, 55, 56, 57, 58, 59, 60, 61, 62, 63, 64, 65, 66, 67, 68, 69, 70, 71), (0, 1, 37, 36), (1, 2, 38, 37), (2, 3, 39, 38), (3, 4, 40, 39), (4, 5, 41, 40), (5, 6, 42, 41), (6, 7, 43, 42), (7, 8, 44, 43), (8, 9, 45, 44), (9, 10, 46, 45), (10, 11, 47, 46), (11, 12, 48, 47), (12, 13, 49, 48), (13, 14, 50, 49), (14, 15, 51, 50), (15, 16, 52, 51), (16, 17, 53, 52), (17, 18, 54, 53), (18, 19, 55, 54), (19, 20, 56, 55), (20, 21, 57, 56), (21, 22, 58, 57), (22, 23, 59, 58), (23, 24, 60, 59), (24, 25, 61, 60), (25, 26, 62, 61), (26, 27, 63, 62), (27, 28, 64, 63), (28, 29, 65, 64), (29, 30, 66, 65), (30, 31, 67, 66), (31, 32, 68, 67), (32, 33, 69, 68), (33, 34, 70, 69), (34, 35, 71, 70), (35, 0, 36, 71)])
me_simple_gold_moon_charm_on_robemesh.materials.append(mat_flat_soft_gold_001)
me_simple_gold_moon_charm_on_robemesh.update()
me_tiny_diamond_clasp_on_collarmesh = bpy.data.meshes.new('tiny diamond clasp on collarMesh')
me_tiny_diamond_clasp_on_collarmesh.from_pydata([(7.348e-18, -0.5775, 1.42), (-0.04243, -0.5775, 1.342), (-0.12, -0.5775, 1.3), (-0.04243, -0.5775, 1.258), (-2.204e-17, -0.5775, 1.18), (0.04243, -0.5775, 1.258), (0.12, -0.5775, 1.3), (0.04243, -0.5775, 1.342), (7.348e-18, -0.5425, 1.42), (-0.04243, -0.5425, 1.342), (-0.12, -0.5425, 1.3), (-0.04243, -0.5425, 1.258), (-2.204e-17, -0.5425, 1.18), (0.04243, -0.5425, 1.258), (0.12, -0.5425, 1.3), (0.04243, -0.5425, 1.342)], [], [(0, 1, 2, 3, 4, 5, 6, 7), (8, 9, 10, 11, 12, 13, 14, 15), (0, 1, 9, 8), (1, 2, 10, 9), (2, 3, 11, 10), (3, 4, 12, 11), (4, 5, 13, 12), (5, 6, 14, 13), (6, 7, 15, 14), (7, 0, 8, 15)])
me_tiny_diamond_clasp_on_collarmesh.materials.append(mat_flat_soft_gold_001)
me_tiny_diamond_clasp_on_collarmesh.update()
me_cube_007 = bpy.data.meshes.new('Cube.007')
me_cube_007.from_pydata([(-0.11, -0.06, -0.15), (-0.11, -0.06, 0.15), (-0.11, 0.06, -0.15), (-0.11, 0.06, 0.15), (0.11, -0.06, -0.15), (0.11, -0.06, 0.15), (0.11, 0.06, -0.15), (0.11, 0.06, 0.15)], [], [(0, 1, 3, 2), (2, 3, 7, 6), (6, 7, 5, 4), (4, 5, 1, 0), (2, 6, 4, 0), (7, 3, 1, 5)])
_uv = me_cube_007.uv_layers.new(name='UVMap')
_uv.uv.foreach_set('vector', [0.375, 0.0, 0.625, 0.0, 0.625, 0.25, 0.375, 0.25, 0.375, 0.25, 0.625, 0.25, 0.625, 0.5, 0.375, 0.5, 0.375, 0.5, 0.625, 0.5, 0.625, 0.75, 0.375, 0.75, 0.375, 0.75, 0.625, 0.75, 0.625, 1.0, 0.375, 1.0, 0.125, 0.5, 0.375, 0.5, 0.375, 0.75, 0.125, 0.75, 0.625, 0.5, 0.875, 0.5, 0.875, 0.75, 0.625, 0.75])
me_cube_007.materials.append(mat_flat_warm_leather_brown_001)
me_cube_007.update()
me_cube_008 = bpy.data.meshes.new('Cube.008')
me_cube_008.from_pydata([(-2.6, -2.6, -0.02), (-2.6, -2.6, 0.02), (-2.6, 2.6, -0.02), (-2.6, 2.6, 0.02), (2.6, -2.6, -0.02), (2.6, -2.6, 0.02), (2.6, 2.6, -0.02), (2.6, 2.6, 0.02)], [], [(0, 1, 3, 2), (2, 3, 7, 6), (6, 7, 5, 4), (4, 5, 1, 0), (2, 6, 4, 0), (7, 3, 1, 5)])
_uv = me_cube_008.uv_layers.new(name='UVMap')
_uv.uv.foreach_set('vector', [0.375, 0.0, 0.625, 0.0, 0.625, 0.25, 0.375, 0.25, 0.375, 0.25, 0.625, 0.25, 0.625, 0.5, 0.375, 0.5, 0.375, 0.5, 0.625, 0.5, 0.625, 0.75, 0.375, 0.75, 0.375, 0.75, 0.625, 0.75, 0.625, 1.0, 0.375, 1.0, 0.125, 0.5, 0.375, 0.5, 0.375, 0.75, 0.125, 0.75, 0.625, 0.5, 0.875, 0.5, 0.875, 0.75, 0.625, 0.75])
me_cube_008.materials.append(mat_chroma_green_background_001)
me_cube_008.update()
me_cube_009 = bpy.data.meshes.new('Cube.009')
me_cube_009.from_pydata([(-2.6, -0.02, -1.8), (-2.6, -0.02, 1.8), (-2.6, 0.02, -1.8), (-2.6, 0.02, 1.8), (2.6, -0.02, -1.8), (2.6, -0.02, 1.8), (2.6, 0.02, -1.8), (2.6, 0.02, 1.8)], [], [(0, 1, 3, 2), (2, 3, 7, 6), (6, 7, 5, 4), (4, 5, 1, 0), (2, 6, 4, 0), (7, 3, 1, 5)])
_uv = me_cube_009.uv_layers.new(name='UVMap')
_uv.uv.foreach_set('vector', [0.375, 0.0, 0.625, 0.0, 0.625, 0.25, 0.375, 0.25, 0.375, 0.25, 0.625, 0.25, 0.625, 0.5, 0.375, 0.5, 0.375, 0.5, 0.625, 0.5, 0.625, 0.75, 0.375, 0.75, 0.375, 0.75, 0.625, 0.75, 0.625, 1.0, 0.375, 1.0, 0.125, 0.5, 0.375, 0.5, 0.375, 0.75, 0.125, 0.75, 0.625, 0.5, 0.875, 0.5, 0.875, 0.75, 0.625, 0.75])
me_cube_009.materials.append(mat_chroma_green_background_001)
me_cube_009.update()

# ---- objects
ob_simple_warm_cream_round_head_placeholder = bpy.data.objects.new('simple warm cream round head placeholder', me_sphere)
ob_soft_trapezoid_purple_robe_body = bpy.data.objects.new('soft trapezoid purple robe body', me_cone)
ob_dark_inner_front_robe_split_left = bpy.data.objects.new('dark inner front robe split left', me_cone_001)
ob_dark_inner_front_robe_split_right = bpy.data.objects.new('dark inner front robe split right', me_cone_002)
ob_thick_cozy_shoulder_collar = bpy.data.objects.new('thick cozy shoulder collar', me_cylinder_003)
ob_front_collar_left_flap = bpy.data.objects.new('front collar left flap', me_cube_003)
ob_front_collar_right_flap = bpy.data.objects.new('front collar right flap', me_cube_004)
ob_warm_leather_belt_around_robe = bpy.data.objects.new('warm leather belt around robe', me_cylinder_004)
ob_simple_square_gold_belt_buckle = bpy.data.objects.new('simple square gold belt buckle', me_cube_005)
ob_buckle_hole_purple = bpy.data.objects.new('buckle hole purple', me_cube_006)
ob_left_chunky_short_sleeve = bpy.data.objects.new('left chunky short sleeve', me_cylinder_005)
ob_right_chunky_short_sleeve = bpy.data.objects.new('right chunky short sleeve', me_cylinder_006)
ob_left_simple_hand_placeholder = bpy.data.objects.new('left simple hand placeholder', me_sphere_001)
ob_right_simple_hand_placeholder = bpy.data.objects.new('right simple hand placeholder', me_sphere_002)
ob_simple_gold_lower_robe_trim = bpy.data.objects.new('simple gold lower robe trim', me_cylinder_007)
ob_left_sleeve_gold_cuff = bpy.data.objects.new('left sleeve gold cuff', me_cylinder_008)
ob_right_sleeve_gold_cuff = bpy.data.objects.new('right sleeve gold cuff', me_cylinder_009)
ob_simple_gold_moon_charm_on_robe = bpy.data.objects.new('simple gold moon charm on robe', me_simple_gold_moon_charm_on_robemesh)
ob_tiny_diamond_clasp_on_collar = bpy.data.objects.new('tiny diamond clasp on collar', me_tiny_diamond_clasp_on_collarmesh)
ob_small_brown_side_pouch = bpy.data.objects.new('small brown side pouch', me_cube_007)
ob_large_soft_neutral_light = bpy.data.objects.new('large soft neutral light', light_area_001)
ob_camera = bpy.data.objects.new('Camera', cam_camera_002)
ob_flat_chroma_base_plane = bpy.data.objects.new('flat chroma base plane', me_cube_008)
ob_flat_chroma_background_wall = bpy.data.objects.new('flat chroma background wall', me_cube_009)

# ---- transforms, parenting, visibility, modifiers, constraints
ob_simple_warm_cream_round_head_placeholder.location = (0.0, 0.0, 1.82)
ob_soft_trapezoid_purple_robe_body.location = (0.0, 0.0, 0.78)
ob_dark_inner_front_robe_split_left.location = (-0.13, -0.49, 0.32)
ob_dark_inner_front_robe_split_left.rotation_euler = (0.0, 0.0, 0.2793)
ob_dark_inner_front_robe_split_right.location = (0.13, -0.49, 0.32)
ob_dark_inner_front_robe_split_right.rotation_euler = (0.0, 0.0, -0.2793)
ob_thick_cozy_shoulder_collar.location = (0.0, -0.01, 1.36)
_m = ob_thick_cozy_shoulder_collar.modifiers.new('small bevel', 'BEVEL')
_m.width = 0.035
_m.width_pct = 0.035
ob_front_collar_left_flap.location = (-0.22, -0.43, 1.25)
ob_front_collar_left_flap.rotation_euler = (0.0, 0.0, -0.3142)
_m = ob_front_collar_left_flap.modifiers.new('tiny rounded toy bevel', 'BEVEL')
_m.width = 0.025
_m.width_pct = 0.025
ob_front_collar_right_flap.location = (0.22, -0.43, 1.25)
ob_front_collar_right_flap.rotation_euler = (0.0, 0.0, 0.3142)
_m = ob_front_collar_right_flap.modifiers.new('tiny rounded toy bevel', 'BEVEL')
_m.width = 0.025
_m.width_pct = 0.025
ob_warm_leather_belt_around_robe.location = (0.0, 0.0, 0.77)
_m = ob_warm_leather_belt_around_robe.modifiers.new('small bevel', 'BEVEL')
_m.width = 0.035
_m.width_pct = 0.035
ob_simple_square_gold_belt_buckle.location = (0.0, -0.53, 0.78)
_m = ob_simple_square_gold_belt_buckle.modifiers.new('tiny rounded toy bevel', 'BEVEL')
_m.width = 0.018
_m.width_pct = 0.018
ob_buckle_hole_purple.location = (0.0, -0.565, 0.78)
_m = ob_buckle_hole_purple.modifiers.new('tiny rounded toy bevel', 'BEVEL')
_m.width = 0.01
_m.width_pct = 0.01
ob_left_chunky_short_sleeve.location = (-0.58, -0.03, 0.9)
ob_left_chunky_short_sleeve.rotation_euler = (0.0, 0.3142, 0.0)
ob_right_chunky_short_sleeve.location = (0.58, -0.03, 0.9)
ob_right_chunky_short_sleeve.rotation_euler = (0.0, -0.3142, 0.0)
ob_left_simple_hand_placeholder.location = (-0.78, -0.02, 0.5)
ob_right_simple_hand_placeholder.location = (0.78, -0.02, 0.5)
ob_simple_gold_lower_robe_trim.location = (0.0, 0.0, 0.16)
ob_left_sleeve_gold_cuff.location = (-0.75, -0.03, 0.56)
ob_left_sleeve_gold_cuff.rotation_euler = (0.0, 0.3142, 0.0)
ob_right_sleeve_gold_cuff.location = (0.75, -0.03, 0.56)
ob_right_sleeve_gold_cuff.rotation_euler = (0.0, -0.3142, 0.0)
ob_simple_gold_moon_charm_on_robe.location = (0.0, 0.0, 0.0)
ob_tiny_diamond_clasp_on_collar.location = (0.0, 0.0, 0.0)
ob_small_brown_side_pouch.location = (0.52, -0.48, 0.55)
_m = ob_small_brown_side_pouch.modifiers.new('tiny rounded toy bevel', 'BEVEL')
_m.width = 0.025
_m.width_pct = 0.025
ob_large_soft_neutral_light.location = (0.0, -3.5, 4.5)
ob_camera.location = (3.2, -5.0, 2.45)
ob_camera.rotation_euler = (1.323, 2.551e-08, 0.5693)
ob_flat_chroma_base_plane.location = (0.0, 0.0, -0.055)
ob_flat_chroma_background_wall.location = (0.0, 2.05, 1.75)

# ---- collection membership
col_collection.objects.link(ob_simple_warm_cream_round_head_placeholder)
col_collection.objects.link(ob_soft_trapezoid_purple_robe_body)
col_collection.objects.link(ob_dark_inner_front_robe_split_left)
col_collection.objects.link(ob_dark_inner_front_robe_split_right)
col_collection.objects.link(ob_thick_cozy_shoulder_collar)
col_collection.objects.link(ob_front_collar_left_flap)
col_collection.objects.link(ob_front_collar_right_flap)
col_collection.objects.link(ob_warm_leather_belt_around_robe)
col_collection.objects.link(ob_simple_square_gold_belt_buckle)
col_collection.objects.link(ob_buckle_hole_purple)
col_collection.objects.link(ob_left_chunky_short_sleeve)
col_collection.objects.link(ob_right_chunky_short_sleeve)
col_collection.objects.link(ob_left_simple_hand_placeholder)
col_collection.objects.link(ob_right_simple_hand_placeholder)
col_collection.objects.link(ob_simple_gold_lower_robe_trim)
col_collection.objects.link(ob_left_sleeve_gold_cuff)
col_collection.objects.link(ob_right_sleeve_gold_cuff)
col_collection.objects.link(ob_simple_gold_moon_charm_on_robe)
col_collection.objects.link(ob_tiny_diamond_clasp_on_collar)
col_collection.objects.link(ob_small_brown_side_pouch)
col_collection.objects.link(ob_large_soft_neutral_light)
col_collection.objects.link(ob_camera)
col_collection.objects.link(ob_flat_chroma_base_plane)
col_collection.objects.link(ob_flat_chroma_background_wall)

# ---- scene / render settings (as saved in the file)
scene.camera = ob_camera
scene.frame_start = 1; scene.frame_end = 250; scene.frame_set(1)
scene.render.engine = 'BLENDER_EEVEE_NEXT'
scene.render.resolution_x = 1200
scene.render.resolution_y = 1200
scene.cycles.sampling_pattern = 'TABULATED_SOBOL'
scene.eevee.taa_render_samples = 32
scene.view_settings.look = 'Medium High Contrast'
scene.view_settings.view_transform = 'Standard'
bpy.context.view_layer.update()
